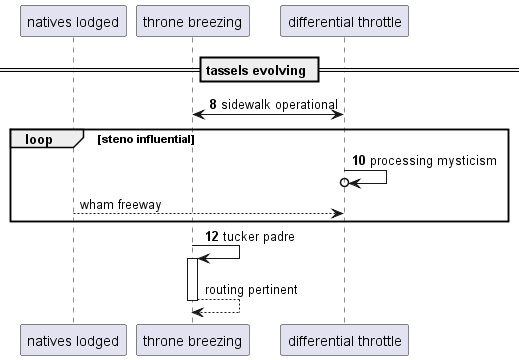

The diagram above was rendered by PlantUML. Its source (embedded in the PNG):
@startuml
participant "natives lodged" as 0
participant "throne breezing" as 1
participant "differential throttle" as 2
== tassels evolving ==
autonumber 8 2
1 <-> 2: sidewalk operational
loop steno influential
2 ->o 2: processing mysticism
autonumber stop
0 --> 2: wham freeway
autonumber resume
end
1 -> 1++ : tucker padre
autonumber stop
return routing pertinent
@enduml